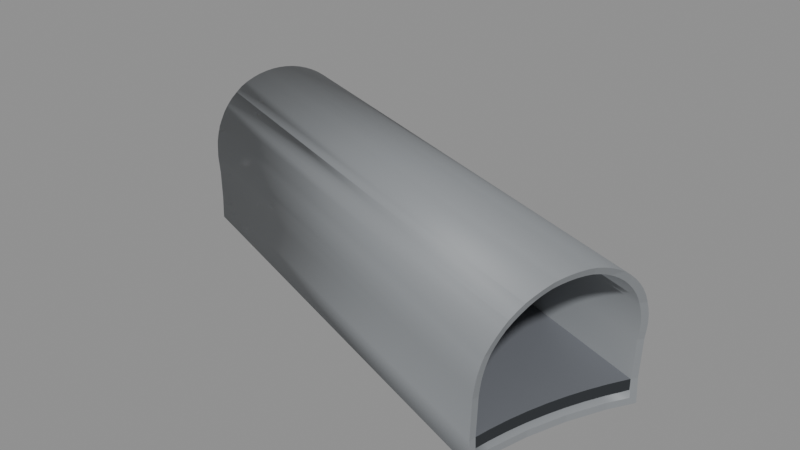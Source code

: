 # Source: BS_T02_Shell.blend  (saved by Blender 5.2.45; exported with 4.5.12 LTS)
import bpy
from mathutils import Matrix  # noqa: F401  (used for matrix-valued properties, if any)

bpy.ops.wm.read_factory_settings(use_empty=True)
scene = bpy.context.scene
scene.name = 'Scene'

# ---- materials (node trees are filled in below, after node groups)
mat_b4o_coat = bpy.data.materials.new('B4O_Coat')
mat_b4o_coat.diffuse_color = (0.26, 0.275, 0.29, 1.0)
mat_b4o_floor = bpy.data.materials.new('B4O_Floor')
mat_b4o_floor.diffuse_color = (0.16, 0.17, 0.19, 1.0)
mat_b4o_dark = bpy.data.materials.new('B4O_Dark')
mat_b4o_dark.diffuse_color = (0.024, 0.028, 0.033, 1.0)

# ---- material node trees
mat_b4o_coat.use_nodes = True; mat_b4o_coat.node_tree.nodes.clear()
_N = mat_b4o_coat.node_tree.nodes; _L = mat_b4o_coat.node_tree.links
n0 = _N.new('ShaderNodeBsdfPrincipled'); n0.name = 'Principled BSDF'; n0.location = (-200, 100)
n0.inputs[0].default_value = (0.26, 0.275, 0.29, 1.0)
n0.inputs[1].default_value = 0.08
n0.inputs[2].default_value = 0.57
n0.inputs[10].default_value = 0.005
n1 = _N.new('ShaderNodeOutputMaterial'); n1.name = 'Material Output'; n1.location = (200, 100)
_L.new(n0.outputs[0], n1.inputs[0])
n1.is_active_output = True
mat_b4o_floor.use_nodes = True; mat_b4o_floor.node_tree.nodes.clear()
_N = mat_b4o_floor.node_tree.nodes; _L = mat_b4o_floor.node_tree.links
n0 = _N.new('ShaderNodeBsdfPrincipled'); n0.name = 'Principled BSDF'; n0.location = (-200, 100)
n0.inputs[0].default_value = (0.16, 0.17, 0.19, 1.0)
n0.inputs[1].default_value = 0.03
n0.inputs[2].default_value = 0.7
n0.inputs[10].default_value = 0.005
n1 = _N.new('ShaderNodeOutputMaterial'); n1.name = 'Material Output'; n1.location = (200, 100)
_L.new(n0.outputs[0], n1.inputs[0])
n1.is_active_output = True
mat_b4o_dark.use_nodes = True; mat_b4o_dark.node_tree.nodes.clear()
_N = mat_b4o_dark.node_tree.nodes; _L = mat_b4o_dark.node_tree.links
n0 = _N.new('ShaderNodeBsdfPrincipled'); n0.name = 'Principled BSDF'; n0.location = (-200, 100)
n0.inputs[0].default_value = (0.024, 0.028, 0.033, 1.0)
n0.inputs[1].default_value = 0.1
n0.inputs[2].default_value = 0.55
n0.inputs[10].default_value = 0.005
n1 = _N.new('ShaderNodeOutputMaterial'); n1.name = 'Material Output'; n1.location = (200, 100)
_L.new(n0.outputs[0], n1.inputs[0])
n1.is_active_output = True

# ---- meshes
me_tunnel_vault = bpy.data.meshes.new('Tunnel_Vault')
me_tunnel_vault.from_pydata([(-17.61, 11.51, 3.311), (-17.54, 11.7, 3.406), (-17.47, 11.9, 3.482), (-17.39, 12.1, 3.536), (-17.32, 12.31, 3.569), (-17.24, 12.52, 3.58), (-17.16, 12.73, 3.569), (-17.09, 12.94, 3.536), (-17.01, 13.14, 3.482), (-16.94, 13.34, 3.406), (-16.87, 13.53, 3.311), (-16.38, 14.25, 2.322), (-16.75, 13.56, 3.061), (-17.64, 11.42, 3.251), (-16.85, 13.58, 3.281), (-17.59, 11.57, 3.316), (-17.34, 12.24, 3.452), (-17.1, 12.91, 3.441), (-16.06, 14.52, -0.68), (-17.63, 10.23, -0.68), (-17.38, 10.57, -0.68), (-16.97, 11.24, -0.68), (-16.64, 11.95, -0.68), (-16.38, 12.69, -0.68), (-16.07, 14.22, -0.68), (-16.19, 13.45, -0.68), (-17.63, 10.24, 0.7841), (-17.71, 10.26, 1.3), (-17.59, 10.22, 0.0), (-17.73, 10.29, 1.523), (-17.73, 10.29, 1.561), (-17.76, 10.33, 1.745), (-17.78, 10.4, 1.962), (-17.79, 10.48, 2.173), (-17.78, 10.58, 2.375), (-17.78, 10.55, 2.322), (-17.78, 10.7, 2.567), (-17.76, 10.83, 2.746), (-17.76, 10.83, 2.741), (-17.74, 10.99, 2.912), (-17.7, 11.15, 3.061), (-17.7, 11.15, 3.062), (-17.67, 11.33, 3.196), (-16.85, 13.58, 3.28), (-16.79, 13.71, 3.196), (-16.71, 13.87, 3.062), (-16.71, 13.87, 3.061), (-16.63, 14.01, 2.912), (-16.55, 14.15, 2.746), (-16.47, 14.26, 2.567), (-16.47, 14.26, 2.566), (-16.4, 14.35, 2.375), (-16.38, 14.37, 2.322), (-16.33, 14.43, 2.173), (-16.28, 14.49, 1.962), (-16.22, 14.53, 1.745), (-16.18, 14.54, 1.561), (-16.17, 14.55, 1.523), (-16.14, 14.55, 1.3), (-16.06, 14.52, 0.7841), (-16.02, 14.5, 0.0), (-17.51, 10.38, -0.5), (-17.37, 10.57, -0.5), (-16.97, 11.24, -0.5), (-16.63, 11.95, -0.5), (-16.37, 12.68, -0.5), (-16.18, 13.44, -0.5), (-16.06, 14.22, -0.5), (-16.06, 14.32, -0.5), (-17.6, 10.41, 1.3), (-17.48, 10.37, 0.0), (-17.52, 10.39, 0.7841), (-17.62, 10.43, 1.506), (-17.64, 10.48, 1.71), (-17.62, 10.44, 1.561), (-17.66, 10.54, 1.91), (-17.67, 10.61, 2.104), (-17.66, 10.7, 2.29), (-17.65, 10.81, 2.467), (-17.65, 10.72, 2.322), (-17.65, 10.76, 2.382), (-17.65, 10.94, 2.632), (-17.63, 11.08, 2.785), (-17.59, 11.23, 2.923), (-17.55, 11.39, 3.046), (-17.51, 11.56, 3.152), (-17.54, 11.42, 3.061), (-17.51, 11.53, 3.133), (-17.47, 11.75, 3.24), (-17.41, 11.94, 3.31), (-17.35, 12.13, 3.36), (-17.28, 12.32, 3.39), (-17.31, 12.23, 3.376), (-17.22, 12.51, 3.4), (-17.15, 12.71, 3.39), (-17.06, 12.89, 3.36), (-16.99, 13.08, 3.31), (-17.06, 12.9, 3.359), (-16.91, 13.26, 3.24), (-16.83, 13.42, 3.152), (-16.74, 13.58, 3.046), (-16.75, 13.56, 3.061), (-16.75, 13.56, 3.061), (-16.68, 13.73, 2.923), (-16.6, 13.87, 2.785), (-16.53, 13.99, 2.632), (-16.46, 14.09, 2.467), (-16.39, 14.16, 2.322), (-16.38, 14.18, 2.29), (-16.33, 14.25, 2.104), (-16.33, 14.24, 2.124), (-16.28, 14.31, 1.91), (-16.22, 14.34, 1.71), (-16.19, 14.35, 1.561), (-16.18, 14.36, 1.506), (-16.15, 14.36, 1.3), (-16.07, 14.33, 0.7841), (-16.03, 14.32, 0.0), (-4.756, 6.139, -0.68), (-4.494, 7.183, -0.68), (-3.672, 9.17, -0.68), (-3.276, 9.83, -0.68), (-4.132, 8.197, -0.68), (-4.844, 5.548, -0.68), (-4.876, 5.559, 0.0), (-4.825, 5.541, 1.078), (-4.793, 5.529, 1.3), (-4.76, 5.529, 1.523), (-4.724, 5.55, 1.745), (-4.685, 5.594, 1.962), (-4.649, 5.651, 2.146), (-4.641, 5.658, 2.173), (-4.578, 5.737, 2.375), (-4.515, 5.836, 2.567), (-4.452, 5.955, 2.746), (-4.4, 6.069, 2.884), (-4.387, 6.091, 2.912), (-4.311, 6.24, 3.062), (-4.237, 6.401, 3.193), (-4.235, 6.404, 3.196), (-4.15, 6.577, 3.311), (-4.068, 6.762, 3.406), (-3.991, 6.958, 3.482), (-3.968, 7.024, 3.499), (-3.906, 7.158, 3.536), (-3.82, 7.363, 3.569), (-3.742, 7.572, 3.58), (-3.67, 7.784, 3.569), (-3.611, 7.981, 3.539), (-3.605, 7.996, 3.536), (-3.53, 8.199, 3.482), (-3.465, 8.4, 3.406), (-3.41, 8.595, 3.311), (-3.367, 8.784, 3.196), (-3.366, 8.787, 3.193), (-3.321, 8.958, 3.062), (-3.317, 8.98, 3.043), (-3.272, 9.117, 2.912), (-3.233, 9.263, 2.746), (-3.207, 9.395, 2.567), (-3.192, 9.512, 2.375), (-3.191, 9.613, 2.173), (-3.192, 9.624, 2.146), (-3.184, 9.691, 1.962), (-3.186, 9.75, 1.745), (-3.2, 9.79, 1.523), (-3.226, 9.811, 1.3), (-3.308, 9.841, 0.0), (-3.257, 9.823, 1.078), (-4.825, 5.733, -0.5), (-4.765, 6.141, -0.5), (-4.503, 7.186, -0.5), (-3.679, 9.174, -0.5), (-3.379, 9.676, -0.5), (-4.14, 8.2, -0.5), (-4.766, 5.711, 1.3), (-4.849, 5.741, 0.0), (-4.798, 5.723, 1.078), (-4.736, 5.71, 1.506), (-4.702, 5.73, 1.71), (-4.666, 5.771, 1.91), (-4.628, 5.831, 2.104), (-4.619, 5.849, 2.146), (-4.575, 5.905, 2.29), (-4.516, 5.996, 2.467), (-4.47, 6.083, 2.597), (-4.456, 6.105, 2.632), (-4.386, 6.227, 2.785), (-4.316, 6.364, 2.923), (-4.247, 6.514, 3.046), (-4.178, 6.678, 3.152), (-4.147, 6.759, 3.193), (-4.107, 6.85, 3.24), (-4.036, 7.031, 3.31), (-4.032, 7.043, 3.313), (-3.953, 7.213, 3.36), (-3.875, 7.401, 3.39), (-3.802, 7.594, 3.4), (-3.736, 7.789, 3.39), (-3.677, 7.985, 3.36), (-3.672, 8.006, 3.354), (-3.611, 8.173, 3.31), (-3.551, 8.358, 3.24), (-3.524, 8.454, 3.193), (-3.496, 8.536, 3.152), (-3.445, 8.706, 3.046), (-3.403, 8.867, 2.923), (-3.372, 9.009, 2.792), (-3.37, 9.017, 2.785), (-3.334, 9.151, 2.632), (-3.309, 9.273, 2.467), (-3.296, 9.381, 2.29), (-3.295, 9.453, 2.146), (-3.29, 9.473, 2.104), (-3.281, 9.544, 1.91), (-3.283, 9.598, 1.71), (-3.296, 9.635, 1.506), (-3.32, 9.654, 1.3), (-3.402, 9.684, 0.0), (-3.352, 9.666, 1.078)], [], [(15, 13, 0, 1, 2, 3, 4, 5, 6, 7, 8, 9, 10, 14, 17, 16), (20, 21, 22, 23, 25, 24, 18, 121, 120, 122, 119, 118, 123, 19), (126, 27, 26, 28, 19, 123, 124, 125), (127, 29, 27, 126), (31, 30, 29, 127, 128), (129, 32, 31, 128), (131, 33, 32, 129, 130), (132, 34, 35, 33, 131), (36, 34, 132, 133), (134, 37, 38, 36, 133), (39, 37, 134, 135, 136), (41, 40, 39, 136, 137), (42, 41, 137, 138, 139), (140, 0, 13, 42, 139), (141, 1, 0, 140), (142, 2, 1, 141), (144, 3, 2, 142, 143), (145, 4, 3, 144), (146, 5, 4, 145), (6, 5, 146, 147), (149, 7, 6, 147, 148), (150, 8, 7, 149), (9, 8, 150, 151), (10, 9, 151, 152), (43, 14, 10, 152, 153, 44), (155, 45, 44, 153, 154), (157, 47, 46, 45, 155, 156), (158, 48, 47, 157), (159, 49, 48, 158), (160, 51, 50, 49, 159), (161, 53, 52, 51, 160), (163, 54, 53, 161, 162), (164, 55, 54, 163), (57, 56, 55, 164, 165), (166, 58, 57, 165), (121, 18, 60, 59, 58, 166, 168, 167), (173, 68, 67, 66, 65, 64, 63, 62, 61, 169, 170, 171, 174, 172), (169, 61, 70, 71, 69, 175, 177, 176), (72, 178, 175, 69), (72, 74, 73, 179, 178), (75, 180, 179, 73), (76, 181, 180, 75), (77, 183, 182, 181, 76), (77, 79, 80, 78, 184, 183), (81, 186, 185, 184, 78), (82, 187, 186, 81), (82, 83, 188, 187), (83, 84, 189, 188), (86, 87, 85, 190, 189, 84), (85, 88, 192, 191, 190), (88, 89, 193, 192), (89, 90, 195, 194, 193), (92, 91, 196, 195, 90), (91, 93, 197, 196), (197, 93, 94, 198), (198, 94, 95, 199), (97, 96, 201, 200, 199, 95), (98, 202, 201, 96), (99, 204, 203, 202, 98), (101, 102, 100, 205, 204, 99), (205, 100, 103, 206), (206, 103, 104, 208, 207), (104, 105, 209, 208), (105, 106, 210, 209), (210, 106, 107, 108, 211), (211, 108, 110, 109, 213, 212), (109, 111, 214, 213), (111, 112, 215, 214), (112, 113, 114, 216, 215), (114, 115, 217, 216), (217, 115, 116, 117, 68, 173, 218, 219), (68, 117, 60, 18, 24, 67), (52, 11, 50, 51), (110, 11, 52, 53, 54, 55, 56, 113, 112, 111, 109), (114, 113, 56, 57, 58, 59, 116, 115), (116, 59, 60, 117), (45, 46, 12, 43, 44), (100, 102, 12, 46, 47, 48, 49, 50, 11, 107, 106, 105, 104, 103), (107, 11, 110, 108), (24, 25, 66, 67), (97, 17, 14, 43, 12, 101, 99, 98, 96), (101, 12, 102), (25, 23, 65, 66), (91, 92, 16, 17, 97, 95, 94, 93), (23, 22, 64, 65), (85, 87, 15, 16, 92, 90, 89, 88), (22, 21, 63, 64), (21, 20, 62, 63), (41, 42, 13, 15, 87, 86, 40), (78, 80, 38, 37, 39, 40, 86, 84, 83, 82, 81), (70, 28, 26, 71), (62, 20, 19, 28, 70, 61), (80, 79, 35, 34, 36, 38), (73, 74, 30, 31, 32, 33, 35, 79, 77, 76, 75), (69, 71, 26, 27, 29, 30, 74, 72), (127, 126, 125, 177, 175, 178, 179, 180, 181, 182, 130, 129, 128), (177, 125, 124, 176), (118, 170, 169, 176, 124, 123), (134, 133, 132, 131, 130, 182, 183, 184, 185, 135), (170, 118, 119, 171), (194, 143, 142, 141, 140, 139, 138, 191, 192, 193), (137, 136, 135, 185, 186, 187, 188, 189, 190, 191, 138), (171, 119, 122, 174), (145, 144, 143, 194, 195, 196, 197, 198, 199, 200, 148, 147, 146), (174, 122, 120, 172), (153, 152, 151, 150, 149, 148, 200, 201, 202, 203, 154), (207, 156, 155, 154, 203, 204, 205, 206), (159, 158, 157, 156, 207, 208, 209, 210, 211, 212, 162, 161, 160), (164, 163, 162, 212, 213, 214, 215, 216, 217, 219, 168, 166, 165), (218, 167, 168, 219), (121, 167, 218, 173, 172, 120)])
me_tunnel_vault.polygons.foreach_set('use_smooth', [1, 1, 1, 1, 1, 1, 1, 1, 1, 1, 1, 1, 1, 1, 1, 1, 1, 1, 1, 1, 1, 1, 1, 1, 1, 1, 1, 1, 1, 1, 1, 1, 1, 1, 1, 1, 1, 1, 1, 1, 1, 1, 1, 1, 1, 1, 1, 1, 1, 1, 1, 1, 1, 1, 1, 1, 1, 1, 1, 1, 1, 1, 1, 1, 1, 1, 1, 1, 1, 1, 1, 0, 0, 0, 0, 0, 0, 0, 0, 0, 0, 0, 0, 0, 0, 0, 0, 0, 0, 0, 0, 0, 0, 0, 0, 0, 0, 0, 0, 0, 0, 0, 0, 0, 0, 0, 0, 0, 0, 0, 0])
_uv = me_tunnel_vault.uv_layers.new(name='UVMap')
_uv.uv.foreach_set('vector', [11.57, 3.316, 11.42, 3.251, 11.51, 3.311, 11.7, 3.406, 11.9, 3.482, 12.1, 3.536, 12.31, 3.569, 12.52, 3.58, 12.73, 3.569, 12.94, 3.536, 13.14, 3.482, 13.34, 3.406, 13.53, 3.311, 13.58, 3.281, 12.91, 3.441, 12.24, 3.452, -17.38, 10.57, -16.97, 11.24, -16.64, 11.95, -16.38, 12.69, -16.19, 13.45, -16.07, 14.22, -16.06, 14.52, -3.276, 9.83, -3.672, 9.17, -4.132, 8.197, -4.494, 7.183, -4.756, 6.139, -4.844, 5.548, -17.63, 10.23, -4.793, 1.3, -17.71, 1.3, -17.63, 0.7841, -17.59, 0.0, -17.63, -0.68, -4.844, -0.68, -4.876, 0.0, -4.825, 1.078, -4.76, 1.523, -17.73, 1.523, -17.71, 1.3, -4.793, 1.3, -17.76, 1.745, -17.73, 1.561, -17.73, 1.523, -4.76, 1.523, -4.724, 1.745, -4.685, 1.962, -17.78, 1.962, -17.76, 1.745, -4.724, 1.745, -4.641, 2.173, -17.79, 2.173, -17.78, 1.962, -4.685, 1.962, -4.649, 2.146, -4.578, 2.375, -17.78, 2.375, -17.78, 2.322, -17.79, 2.173, -4.641, 2.173, -17.78, 2.567, -17.78, 2.375, -4.578, 2.375, -4.515, 2.567, -4.452, 2.746, -17.76, 2.746, -17.76, 2.741, -17.78, 2.567, -4.515, 2.567, -17.74, 2.912, -17.76, 2.746, -4.452, 2.746, -4.4, 2.884, -4.387, 2.912, -17.7, 11.15, -17.7, 11.15, -17.74, 10.99, -4.387, 6.091, -4.311, 6.24, -17.67, 11.33, -17.7, 11.15, -4.311, 6.24, -4.237, 6.401, -4.235, 6.404, -4.15, 6.577, -17.61, 11.51, -17.64, 11.42, -17.67, 11.33, -4.235, 6.404, -4.068, 6.762, -17.54, 11.7, -17.61, 11.51, -4.15, 6.577, -3.991, 6.958, -17.47, 11.9, -17.54, 11.7, -4.068, 6.762, -3.906, 7.158, -17.39, 12.1, -17.47, 11.9, -3.991, 6.958, -3.968, 7.024, -3.82, 7.363, -17.32, 12.31, -17.39, 12.1, -3.906, 7.158, -3.742, 7.572, -17.24, 12.52, -17.32, 12.31, -3.82, 7.363, -17.16, 12.73, -17.24, 12.52, -3.742, 7.572, -3.67, 7.784, -3.605, 7.996, -17.09, 12.94, -17.16, 12.73, -3.67, 7.784, -3.611, 7.981, -3.53, 8.199, -17.01, 13.14, -17.09, 12.94, -3.605, 7.996, -16.94, 13.34, -17.01, 13.14, -3.53, 8.199, -3.465, 8.4, -16.87, 13.53, -16.94, 13.34, -3.465, 8.4, -3.41, 8.595, -16.85, 13.58, -16.85, 13.58, -16.87, 13.53, -3.41, 8.595, -3.367, 8.784, -16.79, 13.71, -3.321, 8.958, -16.71, 13.87, -16.79, 13.71, -3.367, 8.784, -3.366, 8.787, -3.272, 9.117, -16.63, 14.01, -16.71, 13.87, -16.71, 13.87, -3.321, 8.958, -3.317, 8.98, -3.233, 2.746, -16.55, 2.746, -16.63, 2.912, -3.272, 2.912, -3.207, 2.567, -16.47, 2.567, -16.55, 2.746, -3.233, 2.746, -3.192, 2.375, -16.4, 2.375, -16.47, 2.566, -16.47, 2.567, -3.207, 2.567, -3.191, 2.173, -16.33, 2.173, -16.38, 2.322, -16.4, 2.375, -3.192, 2.375, -3.184, 1.962, -16.28, 1.962, -16.33, 2.173, -3.191, 2.173, -3.192, 2.146, -3.186, 1.745, -16.22, 1.745, -16.28, 1.962, -3.184, 1.962, -16.17, 1.523, -16.18, 1.561, -16.22, 1.745, -3.186, 1.745, -3.2, 1.523, -3.226, 1.3, -16.14, 1.3, -16.17, 1.523, -3.2, 1.523, -3.276, -0.68, -16.06, -0.68, -16.02, 0.0, -16.06, 0.7841, -16.14, 1.3, -3.226, 1.3, -3.257, 1.078, -3.308, 0.0, -3.379, 9.676, -16.06, 14.32, -16.06, 14.22, -16.18, 13.44, -16.37, 12.68, -16.63, 11.95, -16.97, 11.24, -17.37, 10.57, -17.51, 10.38, -4.825, 5.733, -4.765, 6.141, -4.503, 7.186, -4.14, 8.2, -3.679, 9.174, -4.825, -0.5, -17.51, -0.5, -17.48, 0.0, -17.52, 0.7841, -17.6, 1.3, -4.766, 1.3, -4.798, 1.078, -4.849, 0.0, -17.62, 1.506, -4.736, 1.506, -4.766, 1.3, -17.6, 1.3, -17.62, 1.506, -17.62, 1.561, -17.64, 1.71, -4.702, 1.71, -4.736, 1.506, -17.66, 1.91, -4.666, 1.91, -4.702, 1.71, -17.64, 1.71, -17.67, 2.104, -4.628, 2.104, -4.666, 1.91, -17.66, 1.91, -17.66, 2.29, -4.575, 2.29, -4.619, 2.146, -4.628, 2.104, -17.67, 2.104, -17.66, 2.29, -17.65, 2.322, -17.65, 2.382, -17.65, 2.467, -4.516, 2.467, -4.575, 2.29, -17.65, 2.632, -4.456, 2.632, -4.47, 2.597, -4.516, 2.467, -17.65, 2.467, -17.63, 2.785, -4.386, 2.785, -4.456, 2.632, -17.65, 2.632, -17.63, 11.08, -17.59, 11.23, -4.316, 6.364, -4.386, 6.227, -17.59, 11.23, -17.55, 11.39, -4.247, 6.514, -4.316, 6.364, -17.54, 11.42, -17.51, 11.53, -17.51, 11.56, -4.178, 6.678, -4.247, 6.514, -17.55, 11.39, -17.51, 11.56, -17.47, 11.75, -4.107, 6.85, -4.147, 6.759, -4.178, 6.678, -17.47, 11.75, -17.41, 11.94, -4.036, 7.031, -4.107, 6.85, -17.41, 11.94, -17.35, 12.13, -3.953, 7.213, -4.032, 7.043, -4.036, 7.031, -17.31, 12.23, -17.28, 12.32, -3.875, 7.401, -3.953, 7.213, -17.35, 12.13, -17.28, 12.32, -17.22, 12.51, -3.802, 7.594, -3.875, 7.401, -3.802, 7.594, -17.22, 12.51, -17.15, 12.71, -3.736, 7.789, -3.736, 7.789, -17.15, 12.71, -17.06, 12.89, -3.677, 7.985, -17.06, 12.9, -16.99, 13.08, -3.611, 8.173, -3.672, 8.006, -3.677, 7.985, -17.06, 12.89, -16.91, 13.26, -3.551, 8.358, -3.611, 8.173, -16.99, 13.08, -16.83, 13.42, -3.496, 8.536, -3.524, 8.454, -3.551, 8.358, -16.91, 13.26, -16.75, 13.56, -16.75, 13.56, -16.74, 13.58, -3.445, 8.706, -3.496, 8.536, -16.83, 13.42, -3.445, 8.706, -16.74, 13.58, -16.68, 13.73, -3.403, 8.867, -3.403, 8.867, -16.68, 13.73, -16.6, 13.87, -3.37, 9.017, -3.372, 9.009, -16.6, 2.785, -16.53, 2.632, -3.334, 2.632, -3.37, 2.785, -16.53, 2.632, -16.46, 2.467, -3.309, 2.467, -3.334, 2.632, -3.309, 2.467, -16.46, 2.467, -16.39, 2.322, -16.38, 2.29, -3.296, 2.29, -3.296, 2.29, -16.38, 2.29, -16.33, 2.124, -16.33, 2.104, -3.29, 2.104, -3.295, 2.146, -16.33, 2.104, -16.28, 1.91, -3.281, 1.91, -3.29, 2.104, -16.28, 1.91, -16.22, 1.71, -3.283, 1.71, -3.281, 1.91, -16.22, 1.71, -16.19, 1.561, -16.18, 1.506, -3.296, 1.506, -3.283, 1.71, -16.18, 1.506, -16.15, 1.3, -3.32, 1.3, -3.296, 1.506, -3.32, 1.3, -16.15, 1.3, -16.07, 0.7841, -16.03, 0.0, -16.06, -0.5, -3.379, -0.5, -3.402, 0.0, -3.352, 1.078, 14.32, -0.5, 14.32, 0.0, 14.5, 0.0, 14.52, -0.68, 14.22, -0.68, 14.22, -0.5, 14.37, 2.322, 14.25, 2.322, 14.26, 2.566, 14.35, 2.375, 14.24, 2.124, 14.25, 2.322, 14.37, 2.322, 14.43, 2.173, 14.49, 1.962, 14.53, 1.745, 14.54, 1.561, 14.35, 1.561, 14.34, 1.71, 14.31, 1.91, 14.25, 2.104, 14.36, 1.506, 14.35, 1.561, 14.54, 1.561, 14.55, 1.523, 14.55, 1.3, 14.52, 0.7841, 14.33, 0.7841, 14.36, 1.3, 14.33, 0.7841, 14.52, 0.7841, 14.5, 0.0, 14.32, 0.0, 13.87, 3.062, 13.87, 3.061, 13.56, 3.061, 13.58, 3.28, 13.71, 3.196, 13.58, 3.046, 13.56, 3.061, 13.56, 3.061, 13.87, 3.061, 14.01, 2.912, 14.15, 2.746, 14.26, 2.567, 14.26, 2.566, 14.25, 2.322, 14.16, 2.322, 14.09, 2.467, 13.99, 2.632, 13.87, 2.785, 13.73, 2.923, 14.16, 2.322, 14.25, 2.322, 14.24, 2.124, 14.18, 2.29, 14.22, -0.68, 13.45, -0.68, 13.44, -0.5, 14.22, -0.5, 12.9, 3.359, 12.91, 3.441, 13.58, 3.281, 13.58, 3.28, 13.56, 3.061, 13.56, 3.061, 13.42, 3.152, 13.26, 3.24, 13.08, 3.31, 13.56, 3.061, 13.56, 3.061, 13.56, 3.061, 13.45, -0.68, 12.69, -0.68, 12.68, -0.5, 13.44, -0.5, 12.32, 3.39, 12.23, 3.376, 12.24, 3.452, 12.91, 3.441, 12.9, 3.359, 12.89, 3.36, 12.71, 3.39, 12.51, 3.4, 12.69, -0.68, 11.95, -0.68, 11.95, -0.5, 12.68, -0.5, 11.56, 3.152, 11.53, 3.133, 11.57, 3.316, 12.24, 3.452, 12.23, 3.376, 12.13, 3.36, 11.94, 3.31, 11.75, 3.24, 11.95, -0.68, 11.24, -0.68, 11.24, -0.5, 11.95, -0.5, 11.24, -0.68, 10.57, -0.68, 10.57, -0.5, 11.24, -0.5, 11.15, 3.062, 11.33, 3.196, 11.42, 3.251, 11.57, 3.316, 11.53, 3.133, 11.42, 3.061, 11.15, 3.061, 10.81, 2.467, 10.76, 2.382, 10.83, 2.741, 10.83, 2.746, 10.99, 2.912, 11.15, 3.061, 11.42, 3.061, 11.39, 3.046, 11.23, 2.923, 11.08, 2.785, 10.94, 2.632, 10.37, 0.0, 10.22, 0.0, 10.24, 0.7841, 10.39, 0.7841, 10.57, -0.5, 10.57, -0.68, 10.23, -0.68, 10.22, 0.0, 10.37, 0.0, 10.38, -0.5, 10.76, 2.382, 10.72, 2.322, 10.55, 2.322, 10.58, 2.375, 10.7, 2.567, 10.83, 2.741, 10.48, 1.71, 10.44, 1.561, 10.29, 1.561, 10.33, 1.745, 10.4, 1.962, 10.48, 2.173, 10.55, 2.322, 10.72, 2.322, 10.7, 2.29, 10.61, 2.104, 10.54, 1.91, 10.41, 1.3, 10.39, 0.7841, 10.24, 0.7841, 10.26, 1.3, 10.29, 1.523, 10.29, 1.561, 10.44, 1.561, 10.43, 1.506, 5.529, 1.523, 5.529, 1.3, 5.541, 1.078, 5.723, 1.078, 5.711, 1.3, 5.71, 1.506, 5.73, 1.71, 5.771, 1.91, 5.831, 2.104, 5.849, 2.146, 5.651, 2.146, 5.594, 1.962, 5.55, 1.745, 5.723, 1.078, 5.541, 1.078, 5.559, 0.0, 5.741, 0.0, 6.139, -0.68, 6.141, -0.5, 5.733, -0.5, 5.741, 0.0, 5.559, 0.0, 5.548, -0.68, 5.955, 2.746, 5.836, 2.567, 5.737, 2.375, 5.658, 2.173, 5.651, 2.146, 5.849, 2.146, 5.905, 2.29, 5.996, 2.467, 6.083, 2.597, 6.069, 2.884, 6.141, -0.5, 6.139, -0.68, 7.183, -0.68, 7.186, -0.5, 7.043, 3.313, 7.024, 3.499, 6.958, 3.482, 6.762, 3.406, 6.577, 3.311, 6.404, 3.196, 6.401, 3.193, 6.759, 3.193, 6.85, 3.24, 7.031, 3.31, 6.24, 3.062, 6.091, 2.912, 6.069, 2.884, 6.083, 2.597, 6.105, 2.632, 6.227, 2.785, 6.364, 2.923, 6.514, 3.046, 6.678, 3.152, 6.759, 3.193, 6.401, 3.193, 7.186, -0.5, 7.183, -0.68, 8.197, -0.68, 8.2, -0.5, 7.363, 3.569, 7.158, 3.536, 7.024, 3.499, 7.043, 3.313, 7.213, 3.36, 7.401, 3.39, 7.594, 3.4, 7.789, 3.39, 7.985, 3.36, 8.006, 3.354, 7.981, 3.539, 7.784, 3.569, 7.572, 3.58, 8.2, -0.5, 8.197, -0.68, 9.17, -0.68, 9.174, -0.5, 8.784, 3.196, 8.595, 3.311, 8.4, 3.406, 8.199, 3.482, 7.996, 3.536, 7.981, 3.539, 8.006, 3.354, 8.173, 3.31, 8.358, 3.24, 8.454, 3.193, 8.787, 3.193, 9.009, 2.792, 8.98, 3.043, 8.958, 3.062, 8.787, 3.193, 8.454, 3.193, 8.536, 3.152, 8.706, 3.046, 8.867, 2.923, 9.395, 2.567, 9.263, 2.746, 9.117, 2.912, 8.98, 3.043, 9.009, 2.792, 9.017, 2.785, 9.151, 2.632, 9.273, 2.467, 9.381, 2.29, 9.453, 2.146, 9.624, 2.146, 9.613, 2.173, 9.512, 2.375, 9.75, 1.745, 9.691, 1.962, 9.624, 2.146, 9.453, 2.146, 9.473, 2.104, 9.544, 1.91, 9.598, 1.71, 9.635, 1.506, 9.654, 1.3, 9.666, 1.078, 9.823, 1.078, 9.811, 1.3, 9.79, 1.523, 9.684, 0.0, 9.841, 0.0, 9.823, 1.078, 9.666, 1.078, 9.83, -0.68, 9.841, 0.0, 9.684, 0.0, 9.676, -0.5, 9.174, -0.5, 9.17, -0.68])
me_tunnel_vault.materials.append(mat_b4o_coat)
me_tunnel_vault.materials.append(None)
me_tunnel_vault.update()
me_b3_t02_floor = bpy.data.meshes.new('B3-T02_Floor')
me_b3_t02_floor.from_pydata([(-17.35, 10.56, -0.3), (-17.14, 10.89, -0.3), (-16.95, 11.23, -0.3), (-16.77, 11.58, -0.3), (-16.61, 11.94, -0.3), (-16.04, 14.22, -0.3), (-16.04, 14.32, -0.3), (-16.16, 13.44, -0.3), (-16.09, 13.83, -0.3), (-16.47, 12.31, -0.3), (-16.35, 12.68, -0.3), (-16.24, 13.06, -0.3), (-17.48, 10.37, -0.3), (-17.48, 10.37, 0.0), (-17.35, 10.56, 0.0), (-17.14, 10.89, 0.0), (-16.95, 11.23, 0.0), (-16.77, 11.58, 0.0), (-16.61, 11.94, 0.0), (-16.47, 12.31, 0.0), (-16.35, 12.68, 0.0), (-16.24, 13.06, 0.0), (-16.09, 13.83, 0.0), (-16.16, 13.44, 0.0), (-16.04, 14.22, 0.0), (-16.04, 14.32, 0.0), (-4.784, 6.145, -0.3), (-4.665, 6.672, -0.3), (-4.352, 7.704, -0.3), (-4.522, 7.192, -0.3), (-3.409, 9.687, -0.3), (-3.431, 9.653, -0.3), (-3.697, 9.183, -0.3), (-4.158, 8.208, -0.3), (-3.939, 8.701, -0.3), (-4.854, 5.743, -0.3), (-4.854, 5.743, 0.0), (-4.784, 6.145, 0.0), (-4.665, 6.672, 0.0), (-4.352, 7.704, 0.0), (-4.522, 7.192, 0.0), (-3.409, 9.687, 0.0), (-3.431, 9.653, 0.0), (-3.697, 9.183, 0.0), (-4.158, 8.208, 0.0), (-3.939, 8.701, 0.0)], [], [(0, 1, 2, 3, 4, 9, 10, 11, 7, 8, 5, 6, 30, 31, 32, 34, 33, 28, 29, 27, 26, 35, 12), (42, 41, 25, 24, 22, 23, 21, 20, 19, 18, 17, 16, 15, 14, 13, 36, 37, 38, 40, 39, 44, 45, 43), (30, 6, 25, 41), (36, 13, 12, 35), (6, 5, 24, 25), (5, 8, 22, 24), (8, 7, 23, 22), (7, 11, 21, 23), (11, 10, 20, 21), (10, 9, 19, 20), (9, 4, 18, 19), (4, 3, 17, 18), (3, 2, 16, 17), (2, 1, 15, 16), (1, 0, 14, 15), (14, 0, 12, 13), (35, 26, 37, 36), (37, 26, 27, 38), (38, 27, 29, 40), (40, 29, 28, 39), (39, 28, 33, 44), (44, 33, 34, 45), (45, 34, 32, 43), (43, 32, 31, 42), (41, 42, 31, 30)])
me_b3_t02_floor.polygons.foreach_set('material_index', [0, 0, 0, 0, 0, 0, 0, 0, 0, 0, 0, 0, 0, 0, 0, 0, 1, 1, 1, 1, 1, 1, 1, 1, 1])
_uv = me_b3_t02_floor.uv_layers.new(name='UVMap')
_uv.uv.foreach_set('vector', [-17.35, 10.56, -17.14, 10.89, -16.95, 11.23, -16.77, 11.58, -16.61, 11.94, -16.47, 12.31, -16.35, 12.68, -16.24, 13.06, -16.16, 13.44, -16.09, 13.83, -16.04, 14.22, -16.04, 14.32, -3.409, 9.687, -3.431, 9.653, -3.697, 9.183, -3.939, 8.701, -4.158, 8.208, -4.352, 7.704, -4.522, 7.192, -4.665, 6.672, -4.784, 6.145, -4.854, 5.743, -17.48, 10.37, -3.431, 9.653, -3.409, 9.687, -16.04, 14.32, -16.04, 14.22, -16.09, 13.83, -16.16, 13.44, -16.24, 13.06, -16.35, 12.68, -16.47, 12.31, -16.61, 11.94, -16.77, 11.58, -16.95, 11.23, -17.14, 10.89, -17.35, 10.56, -17.48, 10.37, -4.854, 5.743, -4.784, 6.145, -4.665, 6.672, -4.522, 7.192, -4.352, 7.704, -4.158, 8.208, -3.939, 8.701, -3.697, 9.183, -3.409, -0.3, -16.04, -0.3, -16.04, 0.0, -3.409, 0.0, -4.854, 0.0, -17.48, 0.0, -17.48, -0.3, -4.854, -0.3, 14.32, -0.3, 14.22, -0.3, 14.22, 0.0, 14.32, 0.0, 14.22, -0.3, 13.83, -0.3, 13.83, 0.0, 14.22, 0.0, 13.83, -0.3, 13.44, -0.3, 13.44, 0.0, 13.83, 0.0, 13.44, -0.3, 13.06, -0.3, 13.06, 0.0, 13.44, 0.0, 13.06, -0.3, 12.68, -0.3, 12.68, 0.0, 13.06, 0.0, 12.68, -0.3, 12.31, -0.3, 12.31, 0.0, 12.68, 0.0, 12.31, -0.3, 11.94, -0.3, 11.94, 0.0, 12.31, 0.0, 11.94, -0.3, 11.58, -0.3, 11.58, 0.0, 11.94, 0.0, 11.58, -0.3, 11.23, -0.3, 11.23, 0.0, 11.58, 0.0, 11.23, -0.3, 10.89, -0.3, 10.89, 0.0, 11.23, 0.0, 10.89, -0.3, 10.56, -0.3, 10.56, 0.0, 10.89, 0.0, 10.56, 0.0, 10.56, -0.3, 10.37, -0.3, 10.37, 0.0, 5.743, -0.3, 6.145, -0.3, 6.145, 0.0, 5.743, 0.0, 6.145, 0.0, 6.145, -0.3, 6.672, -0.3, 6.672, 0.0, 6.672, 0.0, 6.672, -0.3, 7.192, -0.3, 7.192, 0.0, 7.192, 0.0, 7.192, -0.3, 7.704, -0.3, 7.704, 0.0, 7.704, 0.0, 7.704, -0.3, 8.208, -0.3, 8.208, 0.0, 8.208, 0.0, 8.208, -0.3, 8.701, -0.3, 8.701, 0.0, 8.701, 0.0, 8.701, -0.3, 9.183, -0.3, 9.183, 0.0, 9.183, 0.0, 9.183, -0.3, 9.653, -0.3, 9.653, 0.0, 9.687, 0.0, 9.653, 0.0, 9.653, -0.3, 9.687, -0.3])
me_b3_t02_floor.materials.append(mat_b4o_floor)
me_b3_t02_floor.materials.append(mat_b4o_dark)
me_b3_t02_floor.update()

# ---- objects
ob_tunnel_vault = bpy.data.objects.new('Tunnel_Vault', me_tunnel_vault)
ob_b3_t02_floor = bpy.data.objects.new('B3-T02_Floor', me_b3_t02_floor)

# ---- transforms, parenting, visibility, modifiers, constraints
ob_tunnel_vault.location = (0.0, 0.0, 0.0)
ob_b3_t02_floor.location = (0.0, 0.0, 0.0)

# ---- collection membership
scene.collection.objects.link(ob_tunnel_vault)
scene.collection.objects.link(ob_b3_t02_floor)

# ---- scene / render settings (as saved in the file)
scene.frame_start = 1; scene.frame_end = 250; scene.frame_set(1)
scene.render.engine = 'BLENDER_EEVEE_NEXT'
scene.render.bake_bias = 0.0
scene.render.bake_samples = 0
scene.render.compositor_device = 'GPU'
scene.eevee.use_volume_custom_range = False
scene.eevee.fast_gi_thickness_near = 0.1
scene.eevee.fast_gi_thickness_far = 0.0
scene.eevee.ray_tracing_options.screen_trace_thickness = 0.1
bpy.context.view_layer.update()

# ---- added for rendering (the .blend has no active camera and no usable light): camera, sun + grey world if the file has none
cam_auto = bpy.data.cameras.new('AutoCamera')
cam_auto.lens = 50.0
cam_auto.sensor_width = 36.0
cam_auto.clip_end = 1000.0
ob_auto_camera = bpy.data.objects.new('AutoCamera', cam_auto)
scene.collection.objects.link(ob_auto_camera)
ob_auto_camera.location = (5.87624, -9.59667, 14.5393)
ob_auto_camera.rotation_euler = (1.09748, -7.21219e-08, 0.694738)
scene.camera = ob_auto_camera
light_auto_sun = bpy.data.lights.new('AutoSun', 'SUN')
light_auto_sun.energy = 3.0
light_auto_sun.angle = 0.0523599
ob_auto_sun = bpy.data.objects.new('AutoSun', light_auto_sun)
scene.collection.objects.link(ob_auto_sun)
ob_auto_sun.rotation_euler = (0.872665, 0.174533, 0.523599)
if scene.world is None:
    world_auto = bpy.data.worlds.new('AutoWorld')
    world_auto.color = (0.3, 0.3, 0.3)
    scene.world = world_auto
bpy.context.view_layer.update()
